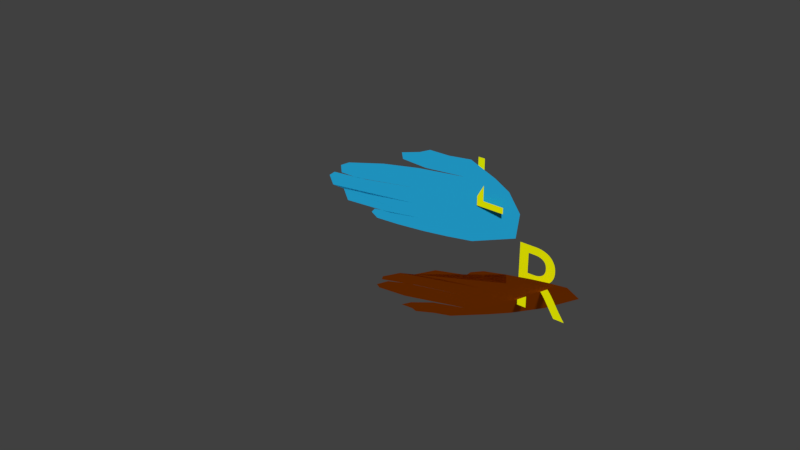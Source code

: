 # Source: leap_plugin_test.blend  (saved by Blender 2.79.0; exported with 4.5.12 LTS)
import bpy
from mathutils import Matrix  # noqa: F401  (used for matrix-valued properties, if any)

bpy.ops.wm.read_factory_settings(use_empty=True)
scene = bpy.context.scene
scene.name = 'Scene'

# ---- collections
col_collection_1 = bpy.data.collections.new('Collection 1'); scene.collection.children.link(col_collection_1)

# ---- materials (node trees are filled in below, after node groups)
mat_material = bpy.data.materials.new('Material')
mat_material.alpha_threshold = 0.0
mat_material.use_transparent_shadow = False
mat_material.diffuse_color = (0.9548, 1.0, 0.0, 1.0)
mat_material.roughness = 0.5
mat_material_002 = bpy.data.materials.new('Material.002')
mat_material_002.alpha_threshold = 0.0
mat_material_002.use_transparent_shadow = False
mat_material_002.diffuse_color = (0.8, 0.1375, 0.0, 1.0)
mat_material_002.roughness = 0.5
mat_material_001 = bpy.data.materials.new('Material.001')
mat_material_001.alpha_threshold = 0.0
mat_material_001.use_transparent_shadow = False
mat_material_001.diffuse_color = (0.02031, 0.4481, 0.8, 1.0)
mat_material_001.roughness = 0.5

# ---- material node trees

# ---- world
world_world = bpy.data.worlds.new('World'); scene.world = world_world
world_world.color = (0.05088, 0.05088, 0.05088)
world_world.use_sun_shadow = False
world_world.sun_shadow_jitter_overblur = 0.0
world_world.cycles.sampling_method = 'MANUAL'

# ---- meshes
me_plane_002 = bpy.data.meshes.new('Plane.002')
me_plane_002.from_pydata([(0.4571, -0.5765, 0.0), (0.05118, -0.6337, 0.0), (0.6209, 0.02096, 0.0), (-0.6905, 0.6788, 0.0), (0.6096, 0.368, 0.0), (0.5862, 0.6902, 0.0), (0.488, 1.354, 0.0), (0.4016, 1.425, 0.0), (0.3292, 1.364, 0.0), (0.2653, 1.76, 0.0), (0.08173, 1.801, 0.0), (0.08196, 1.631, 0.0), (0.04005, 1.953, 0.0), (-0.111, 1.987, 0.0), (-0.1739, 1.909, 0.0), (-0.1334, 1.582, 0.0), (-0.1832, 1.806, 0.0), (-0.3013, 1.804, 0.0), (-0.3615, 1.684, 0.0), (-0.4373, 0.707, 0.0), (-0.5457, 0.9155, 0.0), (-0.6455, 0.9237, 0.0), (0.5411, 1.057, 0.0), (-0.4242, 1.193, 0.0), (-0.7454, 0.5378, 0.0), (-0.6984, 0.2871, 0.0), (-0.6866, -0.002829, 0.0), (-0.4477, -0.3162, 0.0), (-0.2714, -0.4925, 0.0), (0.3723, 0.7486, 0.0), (0.3645, 1.148, 0.0), (0.3389, 1.378, 0.0), (0.1407, 0.8277, 0.0), (0.1113, 1.481, 0.0), (-0.1138, 0.7859, 0.0), (-0.1269, 1.475, 0.0), (-0.4016, 0.1898, 0.0)], [], [(2, 4, 5, 22, 6, 7, 31, 29, 30, 8, 9, 10, 11, 32, 33, 12, 13, 14, 35, 34, 15, 16, 17, 18, 23, 36, 19, 20, 21, 3, 24, 25, 26, 27, 28, 1, 0)])
me_plane_002.materials.append(mat_material_002)
me_plane_002.use_remesh_preserve_volume = False
me_plane_002.use_remesh_preserve_attributes = False
me_plane_002.use_mirror_vertex_groups = False
me_plane_002.update()
me_plane_001 = bpy.data.meshes.new('Plane.001')
me_plane_001.from_pydata([(-0.4571, -0.5765, 0.0), (-0.05118, -0.6337, 0.0), (-0.6209, 0.02096, 0.0), (0.6905, 0.6788, 0.0), (-0.6096, 0.368, 0.0), (-0.5862, 0.6902, 0.0), (-0.488, 1.354, 0.0), (-0.4016, 1.425, 0.0), (-0.3292, 1.364, 0.0), (-0.2653, 1.76, 0.0), (-0.08173, 1.801, 0.0), (-0.08196, 1.631, 0.0), (-0.04005, 1.953, 0.0), (0.111, 1.987, 0.0), (0.1739, 1.909, 0.0), (0.1334, 1.582, 0.0), (0.1832, 1.806, 0.0), (0.3013, 1.804, 0.0), (0.3615, 1.684, 0.0), (0.4373, 0.707, 0.0), (0.5457, 0.9155, 0.0), (0.6455, 0.9237, 0.0), (-0.5411, 1.057, 0.0), (0.4242, 1.193, 0.0), (0.7454, 0.5378, 0.0), (0.6984, 0.2871, 0.0), (0.6866, -0.002829, 0.0), (0.4477, -0.3162, 0.0), (0.2714, -0.4925, 0.0), (-0.3723, 0.7486, 0.0), (-0.3645, 1.148, 0.0), (-0.3389, 1.378, 0.0), (-0.1407, 0.8277, 0.0), (-0.1113, 1.481, 0.0), (0.1138, 0.7859, 0.0), (0.1269, 1.475, 0.0), (0.406, 0.09196, 0.0), (0.4569, 0.609, 0.0)], [], [(2, 0, 1, 28, 27, 26, 25, 24, 3, 21, 20, 37, 36, 19, 23, 18, 17, 16, 15, 34, 35, 14, 13, 12, 33, 32, 11, 10, 9, 8, 30, 29, 31, 7, 6, 22, 5, 4)])
me_plane_001.materials.append(mat_material_001)
me_plane_001.use_remesh_preserve_volume = False
me_plane_001.use_remesh_preserve_attributes = False
me_plane_001.use_mirror_vertex_groups = False
me_plane_001.update()

# ---- curves / text
txt_text = bpy.data.curves.new('Text', 'FONT')
txt_text.dimensions = '2D'
txt_text.body = 'R'
txt_text.materials.append(mat_material)
txt_text.use_path_clamp = True
txt_text.bevel_resolution = 0
txt_text_001 = bpy.data.curves.new('Text.001', 'FONT')
txt_text_001.dimensions = '2D'
txt_text_001.body = 'L'
txt_text_001.materials.append(mat_material)
txt_text_001.use_path_clamp = True
txt_text_001.bevel_resolution = 0

# ---- objects
ob_leap_moton_r = bpy.data.objects.new('leap_moton.R', None)
ob_text = bpy.data.objects.new('Text', txt_text)
ob_plane_001 = bpy.data.objects.new('Plane.001', me_plane_002)
ob_leap_moton = bpy.data.objects.new('leap_moton', None)
ob_plane = bpy.data.objects.new('Plane', me_plane_001)
ob_text_001 = bpy.data.objects.new('Text.001', txt_text_001)

# ---- transforms, parenting, visibility, modifiers, constraints
ob_leap_moton_r.location = (1.122, -5.957, 4.838)
ob_leap_moton_r.rotation_mode = 'QUATERNION'
ob_leap_moton_r.rotation_quaternion = (0.2642, 0.9263, 0.06301, 0.2611)
ob_leap_moton_r.empty_display_type = 'ARROWS'
ob_leap_moton_r.empty_image_offset = (0.0, 0.0)
ob_leap_moton_r.lineart.crease_threshold = 0.0
ob_text.location = (-1.089, -0.4379, 1.445)
ob_text.rotation_euler = (1.571, -0.0, 0.0)
ob_text.show_in_front = True
ob_text.lineart.crease_threshold = 0.0
_c = ob_text.constraints.new('COPY_LOCATION'); _c.name = 'Copy Location'
_c.target = ob_leap_moton_r
ob_plane_001.parent = ob_leap_moton_r
ob_plane_001.location = (0.0, 0.0, 0.0)
ob_plane_001.show_wire = True
ob_plane_001.show_all_edges = True
ob_plane_001.lineart.crease_threshold = 0.0
ob_leap_moton.location = (-1.346, -3.2, 4.086)
ob_leap_moton.rotation_mode = 'QUATERNION'
ob_leap_moton.rotation_quaternion = (0.366, 0.6313, -0.4419, 0.5218)
ob_leap_moton.empty_display_type = 'ARROWS'
ob_leap_moton.empty_image_offset = (0.0, 0.0)
ob_leap_moton.lineart.crease_threshold = 0.0
ob_plane.parent = ob_leap_moton
ob_plane.location = (0.0, 0.0, 0.0)
ob_plane.show_wire = True
ob_plane.show_all_edges = True
ob_plane.lineart.crease_threshold = 0.0
ob_text_001.location = (-1.635, -2.939, 1.831)
ob_text_001.rotation_euler = (1.571, -0.0, 0.0)
ob_text_001.show_in_front = True
ob_text_001.lineart.crease_threshold = 0.0
_c = ob_text_001.constraints.new('COPY_LOCATION'); _c.name = 'Copy Location'
_c.target = ob_leap_moton

# ---- collection membership
col_collection_1.objects.link(ob_leap_moton_r)
col_collection_1.objects.link(ob_text)
col_collection_1.objects.link(ob_plane_001)
col_collection_1.objects.link(ob_leap_moton)
col_collection_1.objects.link(ob_plane)
col_collection_1.objects.link(ob_text_001)

# ---- scene / render settings (as saved in the file)
scene.frame_start = 1; scene.frame_end = 1048574; scene.frame_set(0)
scene.render.engine = 'BLENDER_EEVEE_NEXT'
scene.render.resolution_percentage = 50
scene.render.dither_intensity = 0.0
scene.cycles.use_denoising = False
scene.cycles.samples = 128
scene.cycles.sampling_pattern = 'TABULATED_SOBOL'
scene.cycles.use_adaptive_sampling = False
scene.cycles.use_light_tree = False
scene.cycles.blur_glossy = 0.0
scene.cycles.sample_clamp_indirect = 0.0
scene.view_settings.view_transform = 'Standard'
bpy.context.view_layer.update()

# ---- added for rendering (the .blend has no active camera and no usable light): camera, sun
cam_auto = bpy.data.cameras.new('AutoCamera')
cam_auto.lens = 50.0
cam_auto.sensor_width = 36.0
cam_auto.clip_end = 1000.0
ob_auto_camera = bpy.data.objects.new('AutoCamera', cam_auto)
scene.collection.objects.link(ob_auto_camera)
ob_auto_camera.location = (6.19954, -13.7138, 10.3862)
ob_auto_camera.rotation_euler = (1.09748, -7.21219e-08, 0.694738)
scene.camera = ob_auto_camera
light_auto_sun = bpy.data.lights.new('AutoSun', 'SUN')
light_auto_sun.energy = 3.0
light_auto_sun.angle = 0.0523599
ob_auto_sun = bpy.data.objects.new('AutoSun', light_auto_sun)
scene.collection.objects.link(ob_auto_sun)
ob_auto_sun.rotation_euler = (0.872665, 0.174533, 0.523599)
bpy.context.view_layer.update()

